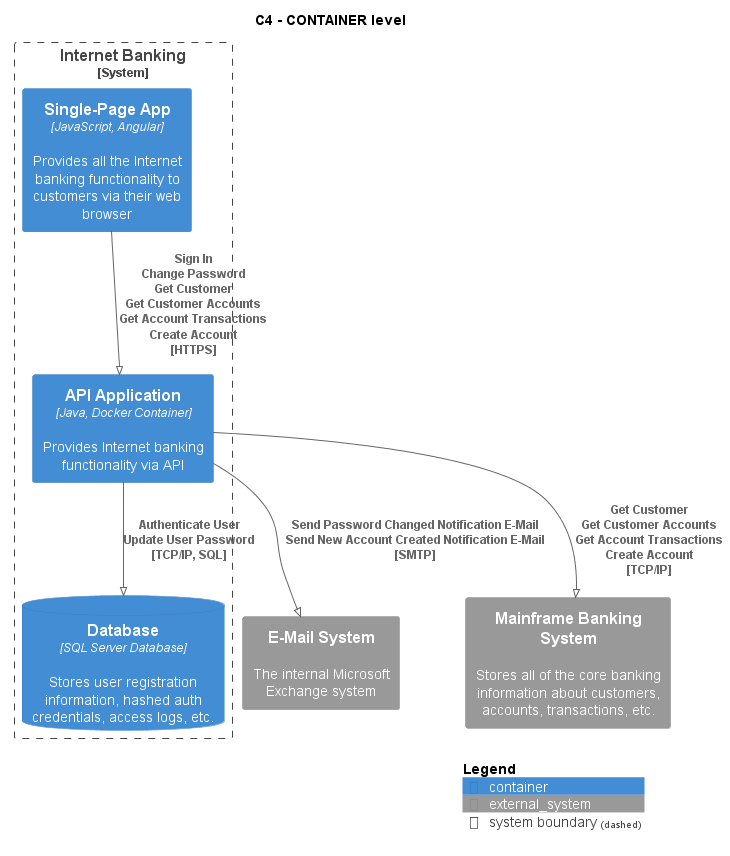

The diagram above was rendered by PlantUML. Its source (embedded in the PNG):
@startuml
!pragma layout smetana
!include ..\..\..\..\.c4s\C4_Container.puml

AddElementTag("state:new", $bgColor=green, $fontColor=#ffffff, $borderColor=green, $shadowing="False")
AddElementTag("state:changed", $bgColor=orange, $fontColor=#ffffff, $borderColor=orange, $shadowing="False")
AddElementTag("state:removed", $bgColor=red, $fontColor=#ffffff, $borderColor=red, $shadowing="False")

AddRelTag("state:new", $textColor=green, $lineColor=green)
AddRelTag("state:changed", $textColor=orange, $lineColor=orange)
AddRelTag("state:removed", $textColor=red, $lineColor=red)

SHOW_PERSON_PORTRAIT()
LAYOUT_TOP_DOWN()

skinparam linetype polyline

title C4 - CONTAINER level


System_Boundary(BigBankPlc.SoftwareSystems.InternetBanking, "Internet Banking") {
    Container(BigBankPlc.SoftwareSystems.InternetBanking.Containers.SinglePageApp, "Single-Page App", "JavaScript, Angular", "Provides all the Internet banking functionality to customers via their web browser")
    Container(BigBankPlc.SoftwareSystems.InternetBanking.Containers.APIApplication, "API Application", "Java, Docker Container", "Provides Internet banking functionality via API")
    ContainerDb(BigBankPlc.SoftwareSystems.InternetBanking.Containers.Database, "Database", "SQL Server Database", "Stores user registration information, hashed auth credentials, access logs, etc.")
}

System_Ext(BigBankPlc.SoftwareSystems.EMailSystem, "E-Mail System", "The internal Microsoft Exchange system")
System_Ext(BigBankPlc.SoftwareSystems.MainframeBankingSystem, "Mainframe Banking System", "Stores all of the core banking information about customers, accounts, transactions, etc.")

Rel(BigBankPlc.SoftwareSystems.InternetBanking.Containers.SinglePageApp, BigBankPlc.SoftwareSystems.InternetBanking.Containers.APIApplication, "Sign In\nChange Password\nGet Customer\nGet Customer Accounts\nGet Account Transactions\nCreate Account\n[HTTPS]", $tags='protocol:https')
Rel(BigBankPlc.SoftwareSystems.InternetBanking.Containers.APIApplication, BigBankPlc.SoftwareSystems.InternetBanking.Containers.Database, "Authenticate User\nUpdate User Password\n[TCP/IP, SQL]", $tags='protocol:tcp/ip, sql')
Rel(BigBankPlc.SoftwareSystems.InternetBanking.Containers.APIApplication, BigBankPlc.SoftwareSystems.EMailSystem, "Send Password Changed Notification E-Mail\nSend New Account Created Notification E-Mail\n[SMTP]", $tags='protocol:smtp')
Rel(BigBankPlc.SoftwareSystems.InternetBanking.Containers.APIApplication, BigBankPlc.SoftwareSystems.MainframeBankingSystem, "Get Customer\nGet Customer Accounts\nGet Account Transactions\nCreate Account\n[TCP/IP]", $tags='protocol:tcp/ip')


SHOW_LEGEND()
@enduml